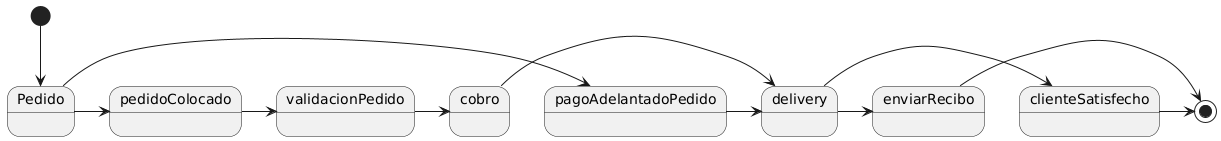

The diagram above was rendered by PlantUML. Its source (embedded in the PNG):
@startuml
[*] --> Pedido

Pedido-> pagoAdelantadoPedido
Pedido-> pedidoColocado

pedidoColocado-> validacionPedido

validacionPedido-> cobro

cobro-> delivery
pagoAdelantadoPedido-> delivery

delivery-> clienteSatisfecho
delivery-> enviarRecibo

clienteSatisfecho->[*]
enviarRecibo->[*]
@enduml